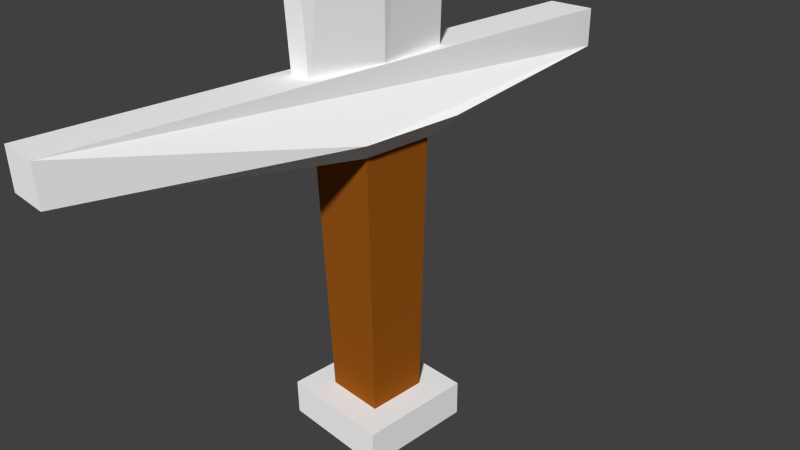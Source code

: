 # Source: sword.blend  (saved by Blender 2.76.0; exported with 4.5.12 LTS)
import bpy
from mathutils import Matrix  # noqa: F401  (used for matrix-valued properties, if any)

bpy.ops.wm.read_factory_settings(use_empty=True)
scene = bpy.context.scene
scene.name = 'Scene'

# ---- collections
col_collection_1 = bpy.data.collections.new('Collection 1'); scene.collection.children.link(col_collection_1)

# ---- materials (node trees are filled in below, after node groups)
mat_material_002 = bpy.data.materials.new('Material.002')
mat_material_002.alpha_threshold = 0.0
mat_material_002.use_transparent_shadow = False
mat_material_002.diffuse_color = (0.3264, 0.09399, 0.008388, 1.0)
mat_material_002.roughness = 0.5
mat_material_002.specular_intensity = 0.1562
mat_material_001 = bpy.data.materials.new('Material.001')
mat_material_001.alpha_threshold = 0.0
mat_material_001.use_transparent_shadow = False
mat_material_001.diffuse_color = (1.0, 1.0, 1.0, 1.0)
mat_material_001.roughness = 0.5

# ---- material node trees

# ---- world
world_world = bpy.data.worlds.new('World'); scene.world = world_world
world_world.color = (0.05088, 0.05088, 0.05088)
world_world.use_sun_shadow = False
world_world.sun_shadow_jitter_overblur = 0.0
world_world.cycles.sampling_method = 'MANUAL'
world_world.cycles.sample_map_resolution = 256

# ---- cameras
cam_camera = bpy.data.cameras.new('Camera')
cam_camera.clip_end = 100.0
cam_camera.lens = 35.0
cam_camera.sensor_width = 32.0
cam_camera.sensor_height = 18.0
cam_camera.ortho_scale = 7.314
cam_camera.dof.focus_distance = 0.0
cam_camera.dof.aperture_fstop = 128.0

# ---- meshes
me_cube_001 = bpy.data.meshes.new('Cube.001')
me_cube_001.from_pydata([(0.4119, 0.4119, -2.029), (0.4119, -0.4119, -2.029), (-0.4119, -0.4119, -2.029), (-0.4119, 0.4119, -2.029), (0.4832, 0.4832, 1.597), (0.4832, -0.4832, 1.597), (-0.4832, -0.4832, 1.597), (-0.4832, 0.4832, 1.597)], [], [(4, 7, 6, 5), (0, 4, 5, 1), (1, 5, 6, 2), (2, 6, 7, 3), (4, 0, 3, 7)])
me_cube_001.materials.append(mat_material_002)
me_cube_001.use_remesh_preserve_volume = False
me_cube_001.use_remesh_preserve_attributes = False
me_cube_001.use_mirror_vertex_groups = False
me_cube_001.update()
me_cube = bpy.data.meshes.new('Cube')
me_cube.from_pydata([(0.4119, 0.4119, -2.029), (0.4119, -0.4119, -2.029), (-0.4119, -0.4119, -2.029), (-0.4119, 0.4119, -2.029), (0.4832, 0.4832, 1.597), (0.4832, -0.4832, 1.597), (-0.4832, -0.4832, 1.597), (-0.4832, 0.4832, 1.597), (0.248, 3.84, 2.046), (-0.2409, 3.84, 2.046), (0.248, 3.84, 2.58), (-0.2409, 3.84, 2.58), (0.206, -4.087, 2.553), (-0.1981, -4.087, 2.553), (0.206, -4.089, 2.074), (-0.1981, -4.089, 2.074), (0.7341, -0.6965, 1.873), (0.7341, 0.7317, 1.873), (0.3514, 3.84, 2.046), (0.3514, 3.84, 2.58), (0.2915, -4.087, 2.553), (0.2915, -4.089, 2.074), (-0.7127, -0.6965, 1.873), (-0.7127, 0.7317, 1.873), (-0.3351, 3.84, 2.046), (-0.3351, 3.84, 2.58), (-0.276, -4.087, 2.553), (-0.276, -4.089, 2.074), (-0.1693, 1.286, 10.65), (0.2228, 1.286, 10.65), (0.2228, -1.304, 10.65), (-0.1693, -1.304, 10.65), (-0.3993, -0.008945, 10.65), (0.4528, -0.008945, 10.65), (0.02389, -0.008945, 20.73), (-0.2419, -0.008945, 2.412), (0.02962, -0.008945, 20.73), (0.2954, -0.008945, 2.412), (0.6365, -0.008945, 17.76), (-0.583, -0.008945, 17.76), (-0.2078, -1.558, 17.76), (-0.2078, 1.54, 17.76), (0.2613, 1.54, 17.76), (0.2613, -1.558, 17.76), (0.02837, 0.001716, 20.73), (0.1781, 0.9911, 2.412), (0.02837, -0.01961, 20.73), (0.1781, -1.009, 2.412), (0.02514, 0.001716, 20.73), (-0.1246, 0.9911, 2.412), (0.02514, -0.01961, 20.73), (-0.1246, -1.009, 2.412), (0.7871, 0.7871, -2.029), (0.7871, -0.7871, -2.029), (-0.7871, -0.7871, -2.029), (-0.7871, 0.7871, -2.029), (0.7871, 0.7871, -2.526), (0.7871, -0.7871, -2.526), (-0.7871, -0.7871, -2.526), (-0.7871, 0.7871, -2.526)], [], [(2, 3, 55, 54), (4, 7, 9, 8), (8, 9, 11, 10), (10, 11, 13, 12), (14, 12, 13, 15), (15, 6, 5, 14), (10, 12, 20, 19), (17, 18, 19, 20, 21, 16), (4, 8, 18, 17), (12, 14, 21, 20), (5, 4, 17, 16), (14, 5, 16, 21), (8, 10, 19, 18), (11, 9, 24, 25), (22, 27, 26, 25, 24, 23), (6, 15, 27, 22), (13, 11, 25, 26), (9, 7, 23, 24), (15, 13, 26, 27), (7, 6, 22, 23), (32, 28, 49, 35), (28, 29, 45, 49), (33, 30, 47, 37), (30, 31, 51, 47), (35, 49, 45, 37), (36, 44, 48, 34), (46, 50, 40, 43), (36, 46, 43, 38), (48, 44, 42, 41), (34, 48, 41, 39), (50, 34, 39, 40), (44, 36, 38, 42), (46, 36, 34, 50), (51, 35, 37, 47), (29, 33, 37, 45), (31, 32, 35, 51), (40, 39, 32, 31), (42, 38, 33, 29), (43, 40, 31, 30), (38, 43, 30, 33), (41, 42, 29, 28), (39, 41, 28, 32), (54, 55, 59, 58), (1, 2, 54, 53), (3, 0, 52, 55), (0, 1, 53, 52), (56, 57, 58, 59), (55, 52, 56, 59), (53, 54, 58, 57), (52, 53, 57, 56)])
me_cube.materials.append(mat_material_001)
me_cube.use_remesh_preserve_volume = False
me_cube.use_remesh_preserve_attributes = False
me_cube.use_mirror_vertex_groups = False
me_cube.update()

# ---- objects
ob_cube_001 = bpy.data.objects.new('Cube.001', me_cube_001)
ob_cube = bpy.data.objects.new('Cube', me_cube)
ob_camera = bpy.data.objects.new('Camera', cam_camera)

# ---- transforms, parenting, visibility, modifiers, constraints
ob_cube_001.location = (0.0, 0.0, 5.519)
ob_cube_001.lock_rotations_4d = False
ob_cube_001.empty_display_type = 'ARROWS'
ob_cube_001.lineart.crease_threshold = 0.0
ob_cube.location = (0.0, 0.0, 5.519)
ob_cube.lock_rotations_4d = False
ob_cube.empty_display_type = 'ARROWS'
ob_cube.lineart.crease_threshold = 0.0
ob_camera.location = (7.481, -6.508, 10.86)
ob_camera.rotation_euler = (1.109, 0.01082, 0.8149)
ob_camera.lock_rotations_4d = False
ob_camera.empty_display_type = 'ARROWS'
ob_camera.color = (0.0, 0.0, 0.0, 0.0)
ob_camera.display_type = 'WIRE'
ob_camera.lineart.crease_threshold = 0.0

# ---- collection membership
col_collection_1.objects.link(ob_cube_001)
col_collection_1.objects.link(ob_cube)
col_collection_1.objects.link(ob_camera)

# ---- scene / render settings (as saved in the file)
scene.camera = ob_camera
scene.frame_start = 1; scene.frame_end = 250; scene.frame_set(1)
scene.render.engine = 'BLENDER_EEVEE_NEXT'
scene.render.resolution_percentage = 50
scene.render.dither_intensity = 0.0
scene.cycles.use_denoising = False
scene.cycles.samples = 10
scene.cycles.sampling_pattern = 'TABULATED_SOBOL'
scene.cycles.light_sampling_threshold = 0.0
scene.cycles.use_adaptive_sampling = False
scene.cycles.use_light_tree = False
scene.cycles.blur_glossy = 0.0
scene.cycles.pixel_filter_type = 'GAUSSIAN'
scene.cycles.sample_clamp_indirect = 0.0
scene.view_settings.view_transform = 'Standard'
bpy.context.view_layer.update()

# ---- added for rendering (the .blend has no usable light): sun
light_auto_sun = bpy.data.lights.new('AutoSun', 'SUN')
light_auto_sun.energy = 3.0
light_auto_sun.angle = 0.0523599
ob_auto_sun = bpy.data.objects.new('AutoSun', light_auto_sun)
scene.collection.objects.link(ob_auto_sun)
ob_auto_sun.rotation_euler = (0.872665, 0.174533, 0.523599)
bpy.context.view_layer.update()

